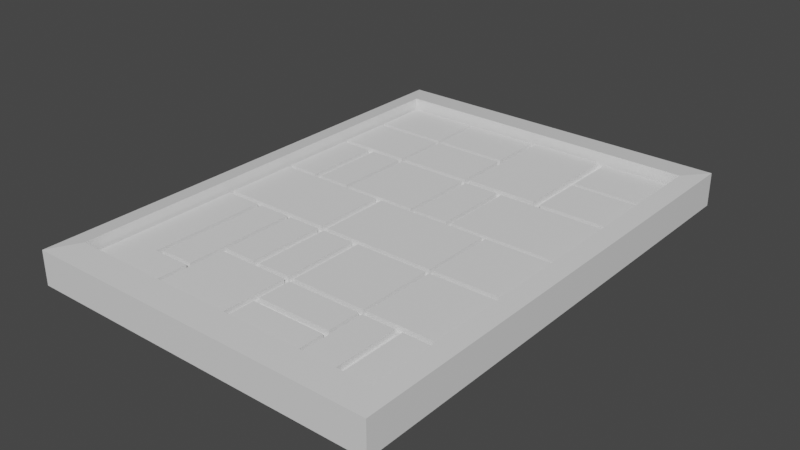 # Source: BoardWithCity.blend  (saved by Blender 2.91.10; exported with 4.5.12 LTS)
import bpy
from mathutils import Matrix  # noqa: F401  (used for matrix-valued properties, if any)

bpy.ops.wm.read_factory_settings(use_empty=True)
scene = bpy.context.scene
scene.name = 'Scene'

# ---- collections
col_collection = bpy.data.collections.new('Collection'); scene.collection.children.link(col_collection)

# ---- materials (node trees are filled in below, after node groups)
mat_material = bpy.data.materials.new('Material')
mat_material.alpha_threshold = 0.0
mat_material.use_transparent_shadow = False
mat_material.diffuse_color = (0.8, 0.7333, 0.783, 1.0)
mat_material.line_color = (0.0, 0.0, 0.0, 1.0)

# ---- material node trees
mat_material.use_nodes = True; mat_material.node_tree.nodes.clear()
_N = mat_material.node_tree.nodes; _L = mat_material.node_tree.links
n0 = _N.new('ShaderNodeOutputMaterial'); n0.name = 'Material Output'; n0.location = (300, 300)
n1 = _N.new('ShaderNodeBsdfPrincipled'); n1.name = 'Principled BSDF'; n1.location = (10, 300)
n1.distribution = 'GGX'
n1.subsurface_method = 'BURLEY'
n1.inputs[2].default_value = 0.4
n1.inputs[3].default_value = 1.45
n1.inputs[27].default_value = (0.0, 0.0, 0.0, 1.0)
n1.inputs[28].default_value = 1.0
_L.new(n1.outputs[0], n0.inputs[0])
n0.is_active_output = True

# ---- world
world_world = bpy.data.worlds.new('World'); scene.world = world_world
world_world.use_nodes = True; world_world.node_tree.nodes.clear()
_N = world_world.node_tree.nodes; _L = world_world.node_tree.links
n0 = _N.new('ShaderNodeOutputWorld'); n0.name = 'World Output'; n0.location = (300, 300)
n1 = _N.new('ShaderNodeBackground'); n1.name = 'Background'; n1.location = (10, 300)
n1.inputs[0].default_value = (0.05088, 0.05088, 0.05088, 1.0)
_L.new(n1.outputs[0], n0.inputs[0])
n0.is_active_output = True
world_world.color = (0.05088, 0.05088, 0.05088)
world_world.use_sun_shadow = False
world_world.sun_shadow_jitter_overblur = 0.0

# ---- meshes
me_cube = bpy.data.meshes.new('Cube')
me_cube.from_pydata([(-0.8939, 0.7573, 0.09413), (1.0, 0.8634, -1.0), (0.8939, 0.7573, 0.09413), (1.0, -1.0, -1.0), (-0.8939, -0.8939, 0.09413), (-1.0, 0.8634, -1.0), (0.8939, -0.8939, 0.09413), (-1.0, -1.0, -1.0), (0.8939, 0.7573, 1.0), (1.0, 0.8634, 0.8939), (0.8939, -0.8939, 1.0), (1.0, -1.0, 0.8939), (-0.8939, 0.7573, 1.0), (-1.0, 0.8634, 0.8939), (-0.8939, -0.8939, 1.0), (-1.0, -1.0, 0.8939)], [], [(3, 11, 15, 7), (7, 15, 13, 5), (2, 0, 4, 6), (5, 1, 3, 7), (12, 14, 4, 0), (1, 9, 11, 3), (10, 14, 15, 11), (8, 10, 11, 9), (14, 12, 13, 15), (12, 8, 9, 13), (5, 13, 9, 1), (10, 8, 2, 6), (14, 10, 6, 4), (8, 12, 0, 2)])
_uv = me_cube.uv_layers.new(name='UVMap')
_uv.uv.foreach_set('vector', [0.375, 0.75, 0.6117, 0.75, 0.6117, 1.0, 0.375, 1.0, 0.375, 0.0, 0.6117, 0.0, 0.6117, 0.25, 0.375, 0.25, 0.6383, 0.5133, 0.8617, 0.5133, 0.8617, 0.7367, 0.6383, 0.7367, 0.125, 0.5, 0.375, 0.5, 0.375, 0.75, 0.125, 0.75, 0.8617, 0.5133, 0.8617, 0.7367, 0.8617, 0.7367, 0.8617, 0.5133, 0.375, 0.5, 0.6117, 0.5, 0.6117, 0.75, 0.375, 0.75, 0.6383, 0.7367, 0.8617, 0.7367, 0.875, 0.75, 0.625, 0.75, 0.6383, 0.5133, 0.6383, 0.7367, 0.6117, 0.75, 0.6117, 0.5, 0.8617, 0.7367, 0.8617, 0.5133, 0.875, 0.5, 0.875, 0.75, 0.8617, 0.5133, 0.6383, 0.5133, 0.625, 0.5, 0.875, 0.5, 0.375, 0.25, 0.6117, 0.25, 0.6117, 0.5, 0.375, 0.5, 0.6383, 0.7367, 0.6383, 0.5133, 0.6383, 0.5133, 0.6383, 0.7367, 0.8617, 0.7367, 0.6383, 0.7367, 0.6383, 0.7367, 0.8617, 0.7367, 0.6383, 0.5133, 0.8617, 0.5133, 0.8617, 0.5133, 0.6383, 0.5133])
me_cube.materials.append(mat_material)
me_cube.use_remesh_preserve_volume = False
me_cube.use_remesh_preserve_attributes = False
me_cube.use_mirror_vertex_groups = False
me_cube.update()
me_cube_001 = bpy.data.meshes.new('Cube.001')
me_cube_001.from_pydata([(-1.0, -1.0, -1.0), (-1.0, -1.0, 1.0), (-1.0, 1.0, -1.0), (-1.0, 1.0, 1.0), (1.0, -1.0, -1.0), (1.0, -1.0, 1.0), (1.0, 1.0, -1.0), (1.0, 1.0, 1.0), (3.04, 1.0, 1.0), (3.04, 1.0, -1.0), (3.04, -1.0, -1.0), (3.04, -1.0, 1.0), (-1.0, 7.257, 1.0), (-1.0, 7.257, -1.0), (1.0, 7.257, -1.0), (1.0, 7.257, 1.0)], [], [(0, 1, 3, 2), (3, 7, 15, 12), (5, 4, 10, 11), (4, 5, 1, 0), (2, 6, 4, 0), (7, 3, 1, 5), (9, 8, 11, 10), (4, 6, 9, 10), (7, 5, 11, 8), (6, 7, 8, 9), (13, 12, 15, 14), (2, 3, 12, 13), (7, 6, 14, 15), (6, 2, 13, 14)])
_uv = me_cube_001.uv_layers.new(name='UVMap')
_uv.uv.foreach_set('vector', [0.375, 0.0, 0.625, 0.0, 0.625, 0.25, 0.375, 0.25, 0.875, 0.5, 0.625, 0.5, 0.625, 0.5, 0.875, 0.5, 0.625, 0.75, 0.375, 0.75, 0.375, 0.75, 0.625, 0.75, 0.375, 0.75, 0.625, 0.75, 0.625, 1.0, 0.375, 1.0, 0.125, 0.5, 0.375, 0.5, 0.375, 0.75, 0.125, 0.75, 0.625, 0.5, 0.875, 0.5, 0.875, 0.75, 0.625, 0.75, 0.375, 0.5, 0.625, 0.5, 0.625, 0.75, 0.375, 0.75, 0.375, 0.75, 0.375, 0.5, 0.375, 0.5, 0.375, 0.75, 0.625, 0.5, 0.625, 0.75, 0.625, 0.75, 0.625, 0.5, 0.375, 0.5, 0.625, 0.5, 0.625, 0.5, 0.375, 0.5, 0.375, 0.25, 0.625, 0.25, 0.625, 0.5, 0.375, 0.5, 0.375, 0.25, 0.625, 0.25, 0.625, 0.25, 0.375, 0.25, 0.625, 0.5, 0.375, 0.5, 0.375, 0.5, 0.625, 0.5, 0.375, 0.5, 0.125, 0.5, 0.125, 0.5, 0.375, 0.5])
me_cube_001.use_remesh_fix_poles = True
me_cube_001.use_remesh_preserve_attributes = False
me_cube_001.use_mirror_vertex_groups = False
me_cube_001.update()
me_cube_002 = bpy.data.meshes.new('Cube.002')
me_cube_002.from_pydata([(-1.0, -1.0, -1.0), (-1.0, -1.0, 1.0), (-1.0, 1.0, -1.0), (-1.0, 1.0, 1.0), (0.7586, -1.0, -1.0), (0.7586, -1.0, 1.0), (0.7586, 1.0, -1.0), (0.7586, 1.0, 1.0), (-1.0, 5.037, 1.0), (-1.0, 5.037, -1.0), (0.7586, 5.037, -1.0), (0.7586, 5.037, 1.0)], [], [(0, 1, 3, 2), (3, 7, 11, 8), (4, 5, 1, 0), (2, 6, 4, 0), (7, 3, 1, 5), (9, 8, 11, 10), (2, 3, 8, 9), (7, 6, 10, 11), (6, 2, 9, 10), (5, 4, 6, 7)])
_uv = me_cube_002.uv_layers.new(name='UVMap')
_uv.uv.foreach_set('vector', [0.375, 0.0, 0.625, 0.0, 0.625, 0.25, 0.375, 0.25, 0.875, 0.5, 0.625, 0.5, 0.625, 0.5, 0.875, 0.5, 0.375, 0.75, 0.625, 0.75, 0.625, 1.0, 0.375, 1.0, 0.125, 0.5, 0.375, 0.5, 0.375, 0.75, 0.125, 0.75, 0.625, 0.5, 0.875, 0.5, 0.875, 0.75, 0.625, 0.75, 0.375, 0.25, 0.625, 0.25, 0.625, 0.5, 0.375, 0.5, 0.375, 0.25, 0.625, 0.25, 0.625, 0.25, 0.375, 0.25, 0.625, 0.5, 0.375, 0.5, 0.375, 0.5, 0.625, 0.5, 0.375, 0.5, 0.125, 0.5, 0.125, 0.5, 0.375, 0.5, 0.625, 0.75, 0.375, 0.75, 0.375, 0.5, 0.625, 0.5])
me_cube_002.use_remesh_fix_poles = True
me_cube_002.use_remesh_preserve_attributes = False
me_cube_002.use_mirror_vertex_groups = False
me_cube_002.update()
me_cube_003 = bpy.data.meshes.new('Cube.003')
me_cube_003.from_pydata([(-3.273, -1.0, -1.0), (-3.273, -1.0, 1.0), (-3.273, 1.0, -1.0), (-3.273, 1.0, 1.0), (2.759, -1.0, -1.0), (2.759, -1.0, 1.0), (2.759, 1.0, -1.0), (2.759, 1.0, 1.0), (-3.273, 2.883, 1.0), (-3.273, 2.883, -1.0), (2.759, 2.883, -1.0), (2.759, 2.883, 1.0)], [], [(0, 1, 3, 2), (3, 7, 11, 8), (4, 5, 1, 0), (2, 6, 4, 0), (7, 3, 1, 5), (9, 8, 11, 10), (2, 3, 8, 9), (7, 6, 10, 11), (6, 2, 9, 10), (5, 4, 6, 7)])
_uv = me_cube_003.uv_layers.new(name='UVMap')
_uv.uv.foreach_set('vector', [0.375, 0.0, 0.625, 0.0, 0.625, 0.25, 0.375, 0.25, 0.875, 0.5, 0.625, 0.5, 0.625, 0.5, 0.875, 0.5, 0.375, 0.75, 0.625, 0.75, 0.625, 1.0, 0.375, 1.0, 0.125, 0.5, 0.375, 0.5, 0.375, 0.75, 0.125, 0.75, 0.625, 0.5, 0.875, 0.5, 0.875, 0.75, 0.625, 0.75, 0.375, 0.25, 0.625, 0.25, 0.625, 0.5, 0.375, 0.5, 0.375, 0.25, 0.625, 0.25, 0.625, 0.25, 0.375, 0.25, 0.625, 0.5, 0.375, 0.5, 0.375, 0.5, 0.625, 0.5, 0.375, 0.5, 0.125, 0.5, 0.125, 0.5, 0.375, 0.5, 0.625, 0.75, 0.375, 0.75, 0.375, 0.5, 0.625, 0.5])
me_cube_003.use_remesh_fix_poles = True
me_cube_003.use_remesh_preserve_attributes = False
me_cube_003.use_mirror_vertex_groups = False
me_cube_003.update()
me_cube_004 = bpy.data.meshes.new('Cube.004')
me_cube_004.from_pydata([(-3.273, -1.0, -1.0), (-3.273, -1.0, 1.0), (-3.273, 1.0, -1.0), (-3.273, 1.0, 1.0), (0.6798, -1.0, -1.0), (0.6798, -1.0, 1.0), (0.6798, 1.0, -1.0), (0.6798, 1.0, 1.0), (-3.273, 2.883, 1.0), (-3.273, 2.883, -1.0), (0.6798, 2.883, -1.0), (0.6798, 2.883, 1.0)], [], [(0, 1, 3, 2), (3, 7, 11, 8), (4, 5, 1, 0), (2, 6, 4, 0), (7, 3, 1, 5), (9, 8, 11, 10), (2, 3, 8, 9), (7, 6, 10, 11), (6, 2, 9, 10), (5, 4, 6, 7)])
_uv = me_cube_004.uv_layers.new(name='UVMap')
_uv.uv.foreach_set('vector', [0.375, 0.0, 0.625, 0.0, 0.625, 0.25, 0.375, 0.25, 0.875, 0.5, 0.625, 0.5, 0.625, 0.5, 0.875, 0.5, 0.375, 0.75, 0.625, 0.75, 0.625, 1.0, 0.375, 1.0, 0.125, 0.5, 0.375, 0.5, 0.375, 0.75, 0.125, 0.75, 0.625, 0.5, 0.875, 0.5, 0.875, 0.75, 0.625, 0.75, 0.375, 0.25, 0.625, 0.25, 0.625, 0.5, 0.375, 0.5, 0.375, 0.25, 0.625, 0.25, 0.625, 0.25, 0.375, 0.25, 0.625, 0.5, 0.375, 0.5, 0.375, 0.5, 0.625, 0.5, 0.375, 0.5, 0.125, 0.5, 0.125, 0.5, 0.375, 0.5, 0.625, 0.75, 0.375, 0.75, 0.375, 0.5, 0.625, 0.5])
me_cube_004.use_remesh_fix_poles = True
me_cube_004.use_remesh_preserve_attributes = False
me_cube_004.use_mirror_vertex_groups = False
me_cube_004.update()
me_cube_005 = bpy.data.meshes.new('Cube.005')
me_cube_005.from_pydata([(-1.0, -1.0, -1.0), (-1.0, -1.0, 1.0), (-1.0, 1.0, -1.0), (-1.0, 1.0, 1.0), (0.7586, -1.0, -1.0), (0.7586, -1.0, 1.0), (0.7586, 1.0, -1.0), (0.7586, 1.0, 1.0), (-1.0, 3.095, 1.0), (-1.0, 3.095, -1.0), (0.7586, 3.095, -1.0), (0.7586, 3.095, 1.0)], [], [(0, 1, 3, 2), (3, 7, 11, 8), (4, 5, 1, 0), (2, 6, 4, 0), (7, 3, 1, 5), (9, 8, 11, 10), (2, 3, 8, 9), (7, 6, 10, 11), (6, 2, 9, 10), (5, 4, 6, 7)])
_uv = me_cube_005.uv_layers.new(name='UVMap')
_uv.uv.foreach_set('vector', [0.375, 0.0, 0.625, 0.0, 0.625, 0.25, 0.375, 0.25, 0.875, 0.5, 0.625, 0.5, 0.625, 0.5, 0.875, 0.5, 0.375, 0.75, 0.625, 0.75, 0.625, 1.0, 0.375, 1.0, 0.125, 0.5, 0.375, 0.5, 0.375, 0.75, 0.125, 0.75, 0.625, 0.5, 0.875, 0.5, 0.875, 0.75, 0.625, 0.75, 0.375, 0.25, 0.625, 0.25, 0.625, 0.5, 0.375, 0.5, 0.375, 0.25, 0.625, 0.25, 0.625, 0.25, 0.375, 0.25, 0.625, 0.5, 0.375, 0.5, 0.375, 0.5, 0.625, 0.5, 0.375, 0.5, 0.125, 0.5, 0.125, 0.5, 0.375, 0.5, 0.625, 0.75, 0.375, 0.75, 0.375, 0.5, 0.625, 0.5])
me_cube_005.use_remesh_fix_poles = True
me_cube_005.use_remesh_preserve_attributes = False
me_cube_005.use_mirror_vertex_groups = False
me_cube_005.update()
me_cube_006 = bpy.data.meshes.new('Cube.006')
me_cube_006.from_pydata([(-1.0, -1.0, -1.0), (-1.0, -1.0, 1.0), (-1.0, 1.0, -1.0), (-1.0, 1.0, 1.0), (0.7586, -1.0, -1.0), (0.7586, -1.0, 1.0), (0.7586, 1.0, -1.0), (0.7586, 1.0, 1.0), (-1.0, 3.095, 1.0), (-1.0, 3.095, -1.0), (0.7586, 3.095, -1.0), (0.7586, 3.095, 1.0)], [], [(0, 1, 3, 2), (3, 7, 11, 8), (4, 5, 1, 0), (2, 6, 4, 0), (7, 3, 1, 5), (9, 8, 11, 10), (2, 3, 8, 9), (7, 6, 10, 11), (6, 2, 9, 10), (5, 4, 6, 7)])
_uv = me_cube_006.uv_layers.new(name='UVMap')
_uv.uv.foreach_set('vector', [0.375, 0.0, 0.625, 0.0, 0.625, 0.25, 0.375, 0.25, 0.875, 0.5, 0.625, 0.5, 0.625, 0.5, 0.875, 0.5, 0.375, 0.75, 0.625, 0.75, 0.625, 1.0, 0.375, 1.0, 0.125, 0.5, 0.375, 0.5, 0.375, 0.75, 0.125, 0.75, 0.625, 0.5, 0.875, 0.5, 0.875, 0.75, 0.625, 0.75, 0.375, 0.25, 0.625, 0.25, 0.625, 0.5, 0.375, 0.5, 0.375, 0.25, 0.625, 0.25, 0.625, 0.25, 0.375, 0.25, 0.625, 0.5, 0.375, 0.5, 0.375, 0.5, 0.625, 0.5, 0.375, 0.5, 0.125, 0.5, 0.125, 0.5, 0.375, 0.5, 0.625, 0.75, 0.375, 0.75, 0.375, 0.5, 0.625, 0.5])
me_cube_006.use_remesh_fix_poles = True
me_cube_006.use_remesh_preserve_attributes = False
me_cube_006.use_mirror_vertex_groups = False
me_cube_006.update()
me_cube_007 = bpy.data.meshes.new('Cube.007')
me_cube_007.from_pydata([(-3.273, -1.0, -1.0), (-3.273, -1.0, 1.0), (-3.273, 1.0, -1.0), (-3.273, 1.0, 1.0), (2.819, -1.0, -1.0), (2.819, -1.0, 1.0), (2.819, 1.0, -1.0), (2.819, 1.0, 1.0), (-3.273, 3.047, 1.0), (-3.273, 3.047, -1.0), (2.819, 3.047, -1.0), (2.819, 3.047, 1.0)], [], [(0, 1, 3, 2), (3, 7, 11, 8), (4, 5, 1, 0), (2, 6, 4, 0), (7, 3, 1, 5), (9, 8, 11, 10), (2, 3, 8, 9), (7, 6, 10, 11), (6, 2, 9, 10), (5, 4, 6, 7)])
_uv = me_cube_007.uv_layers.new(name='UVMap')
_uv.uv.foreach_set('vector', [0.375, 0.0, 0.625, 0.0, 0.625, 0.25, 0.375, 0.25, 0.875, 0.5, 0.625, 0.5, 0.625, 0.5, 0.875, 0.5, 0.375, 0.75, 0.625, 0.75, 0.625, 1.0, 0.375, 1.0, 0.125, 0.5, 0.375, 0.5, 0.375, 0.75, 0.125, 0.75, 0.625, 0.5, 0.875, 0.5, 0.875, 0.75, 0.625, 0.75, 0.375, 0.25, 0.625, 0.25, 0.625, 0.5, 0.375, 0.5, 0.375, 0.25, 0.625, 0.25, 0.625, 0.25, 0.375, 0.25, 0.625, 0.5, 0.375, 0.5, 0.375, 0.5, 0.625, 0.5, 0.375, 0.5, 0.125, 0.5, 0.125, 0.5, 0.375, 0.5, 0.625, 0.75, 0.375, 0.75, 0.375, 0.5, 0.625, 0.5])
me_cube_007.use_remesh_fix_poles = True
me_cube_007.use_remesh_preserve_attributes = False
me_cube_007.use_mirror_vertex_groups = False
me_cube_007.update()
me_cube_008 = bpy.data.meshes.new('Cube.008')
me_cube_008.from_pydata([(-3.273, -1.201, -1.0), (-3.273, -1.201, 1.0), (-3.273, 1.0, -1.0), (-3.273, 1.0, 1.0), (0.6798, -1.201, -1.0), (0.6798, -1.201, 1.0), (0.6798, 1.0, -1.0), (0.6798, 1.0, 1.0), (-3.273, 2.883, 1.0), (-3.273, 2.883, -1.0), (0.6798, 2.883, -1.0), (0.6798, 2.883, 1.0)], [], [(0, 1, 3, 2), (3, 7, 11, 8), (4, 5, 1, 0), (2, 6, 4, 0), (7, 3, 1, 5), (9, 8, 11, 10), (2, 3, 8, 9), (7, 6, 10, 11), (6, 2, 9, 10), (5, 4, 6, 7)])
_uv = me_cube_008.uv_layers.new(name='UVMap')
_uv.uv.foreach_set('vector', [0.375, 0.0, 0.625, 0.0, 0.625, 0.25, 0.375, 0.25, 0.875, 0.5, 0.625, 0.5, 0.625, 0.5, 0.875, 0.5, 0.375, 0.75, 0.625, 0.75, 0.625, 1.0, 0.375, 1.0, 0.125, 0.5, 0.375, 0.5, 0.375, 0.75, 0.125, 0.75, 0.625, 0.5, 0.875, 0.5, 0.875, 0.75, 0.625, 0.75, 0.375, 0.25, 0.625, 0.25, 0.625, 0.5, 0.375, 0.5, 0.375, 0.25, 0.625, 0.25, 0.625, 0.25, 0.375, 0.25, 0.625, 0.5, 0.375, 0.5, 0.375, 0.5, 0.625, 0.5, 0.375, 0.5, 0.125, 0.5, 0.125, 0.5, 0.375, 0.5, 0.625, 0.75, 0.375, 0.75, 0.375, 0.5, 0.625, 0.5])
me_cube_008.use_remesh_fix_poles = True
me_cube_008.use_remesh_preserve_attributes = False
me_cube_008.use_mirror_vertex_groups = False
me_cube_008.update()
me_cube_009 = bpy.data.meshes.new('Cube.009')
me_cube_009.from_pydata([(-1.0, -0.8603, -1.0), (-1.0, -0.8603, 1.0), (-1.0, 1.0, -1.0), (-1.0, 1.0, 1.0), (0.7586, -0.8603, -1.0), (0.7586, -0.8603, 1.0), (0.7586, 1.0, -1.0), (0.7586, 1.0, 1.0), (-1.0, 3.095, 1.0), (-1.0, 3.095, -1.0), (0.7586, 3.095, -1.0), (0.7586, 3.095, 1.0)], [], [(0, 1, 3, 2), (3, 7, 11, 8), (4, 5, 1, 0), (2, 6, 4, 0), (7, 3, 1, 5), (9, 8, 11, 10), (2, 3, 8, 9), (7, 6, 10, 11), (6, 2, 9, 10), (5, 4, 6, 7)])
_uv = me_cube_009.uv_layers.new(name='UVMap')
_uv.uv.foreach_set('vector', [0.375, 0.0, 0.625, 0.0, 0.625, 0.25, 0.375, 0.25, 0.875, 0.5, 0.625, 0.5, 0.625, 0.5, 0.875, 0.5, 0.375, 0.75, 0.625, 0.75, 0.625, 1.0, 0.375, 1.0, 0.125, 0.5, 0.375, 0.5, 0.375, 0.75, 0.125, 0.75, 0.625, 0.5, 0.875, 0.5, 0.875, 0.75, 0.625, 0.75, 0.375, 0.25, 0.625, 0.25, 0.625, 0.5, 0.375, 0.5, 0.375, 0.25, 0.625, 0.25, 0.625, 0.25, 0.375, 0.25, 0.625, 0.5, 0.375, 0.5, 0.375, 0.5, 0.625, 0.5, 0.375, 0.5, 0.125, 0.5, 0.125, 0.5, 0.375, 0.5, 0.625, 0.75, 0.375, 0.75, 0.375, 0.5, 0.625, 0.5])
me_cube_009.use_remesh_fix_poles = True
me_cube_009.use_remesh_preserve_attributes = False
me_cube_009.use_mirror_vertex_groups = False
me_cube_009.update()
me_cube_010 = bpy.data.meshes.new('Cube.010')
me_cube_010.from_pydata([(-1.0, -0.8603, -1.0), (-1.0, -0.8603, 1.0), (-1.0, 1.0, -1.0), (-1.0, 1.0, 1.0), (0.7586, -0.8603, -1.0), (0.7586, -0.8603, 1.0), (0.7586, 1.0, -1.0), (0.7586, 1.0, 1.0), (-1.0, 3.095, 1.0), (-1.0, 3.095, -1.0), (0.7586, 3.095, -1.0), (0.7586, 3.095, 1.0)], [], [(0, 1, 3, 2), (3, 7, 11, 8), (4, 5, 1, 0), (2, 6, 4, 0), (7, 3, 1, 5), (9, 8, 11, 10), (2, 3, 8, 9), (7, 6, 10, 11), (6, 2, 9, 10), (5, 4, 6, 7)])
_uv = me_cube_010.uv_layers.new(name='UVMap')
_uv.uv.foreach_set('vector', [0.375, 0.0, 0.625, 0.0, 0.625, 0.25, 0.375, 0.25, 0.875, 0.5, 0.625, 0.5, 0.625, 0.5, 0.875, 0.5, 0.375, 0.75, 0.625, 0.75, 0.625, 1.0, 0.375, 1.0, 0.125, 0.5, 0.375, 0.5, 0.375, 0.75, 0.125, 0.75, 0.625, 0.5, 0.875, 0.5, 0.875, 0.75, 0.625, 0.75, 0.375, 0.25, 0.625, 0.25, 0.625, 0.5, 0.375, 0.5, 0.375, 0.25, 0.625, 0.25, 0.625, 0.25, 0.375, 0.25, 0.625, 0.5, 0.375, 0.5, 0.375, 0.5, 0.625, 0.5, 0.375, 0.5, 0.125, 0.5, 0.125, 0.5, 0.375, 0.5, 0.625, 0.75, 0.375, 0.75, 0.375, 0.5, 0.625, 0.5])
me_cube_010.use_remesh_fix_poles = True
me_cube_010.use_remesh_preserve_attributes = False
me_cube_010.use_mirror_vertex_groups = False
me_cube_010.update()
me_cube_011 = bpy.data.meshes.new('Cube.011')
me_cube_011.from_pydata([(-3.273, -1.201, -1.0), (-3.273, -1.201, 1.0), (-3.273, 1.0, -1.0), (-3.273, 1.0, 1.0), (0.6798, -1.201, -1.0), (0.6798, -1.201, 1.0), (0.6798, 1.0, -1.0), (0.6798, 1.0, 1.0), (-3.273, 2.883, 1.0), (-3.273, 2.883, -1.0), (0.6798, 2.883, -1.0), (0.6798, 2.883, 1.0)], [], [(0, 1, 3, 2), (3, 7, 11, 8), (4, 5, 1, 0), (2, 6, 4, 0), (7, 3, 1, 5), (9, 8, 11, 10), (2, 3, 8, 9), (7, 6, 10, 11), (6, 2, 9, 10), (5, 4, 6, 7)])
_uv = me_cube_011.uv_layers.new(name='UVMap')
_uv.uv.foreach_set('vector', [0.375, 0.0, 0.625, 0.0, 0.625, 0.25, 0.375, 0.25, 0.875, 0.5, 0.625, 0.5, 0.625, 0.5, 0.875, 0.5, 0.375, 0.75, 0.625, 0.75, 0.625, 1.0, 0.375, 1.0, 0.125, 0.5, 0.375, 0.5, 0.375, 0.75, 0.125, 0.75, 0.625, 0.5, 0.875, 0.5, 0.875, 0.75, 0.625, 0.75, 0.375, 0.25, 0.625, 0.25, 0.625, 0.5, 0.375, 0.5, 0.375, 0.25, 0.625, 0.25, 0.625, 0.25, 0.375, 0.25, 0.625, 0.5, 0.375, 0.5, 0.375, 0.5, 0.625, 0.5, 0.375, 0.5, 0.125, 0.5, 0.125, 0.5, 0.375, 0.5, 0.625, 0.75, 0.375, 0.75, 0.375, 0.5, 0.625, 0.5])
me_cube_011.use_remesh_fix_poles = True
me_cube_011.use_remesh_preserve_attributes = False
me_cube_011.use_mirror_vertex_groups = False
me_cube_011.update()
me_cube_012 = bpy.data.meshes.new('Cube.012')
me_cube_012.from_pydata([(-3.273, -1.201, -1.0), (-3.273, -1.201, 1.0), (-3.273, 1.0, -1.0), (-3.273, 1.0, 1.0), (0.6798, -1.201, -1.0), (0.6798, -1.201, 1.0), (0.6798, 1.0, -1.0), (0.6798, 1.0, 1.0), (-3.273, 2.883, 1.0), (-3.273, 2.883, -1.0), (0.6798, 2.883, -1.0), (0.6798, 2.883, 1.0)], [], [(0, 1, 3, 2), (3, 7, 11, 8), (4, 5, 1, 0), (2, 6, 4, 0), (7, 3, 1, 5), (9, 8, 11, 10), (2, 3, 8, 9), (7, 6, 10, 11), (6, 2, 9, 10), (5, 4, 6, 7)])
_uv = me_cube_012.uv_layers.new(name='UVMap')
_uv.uv.foreach_set('vector', [0.375, 0.0, 0.625, 0.0, 0.625, 0.25, 0.375, 0.25, 0.875, 0.5, 0.625, 0.5, 0.625, 0.5, 0.875, 0.5, 0.375, 0.75, 0.625, 0.75, 0.625, 1.0, 0.375, 1.0, 0.125, 0.5, 0.375, 0.5, 0.375, 0.75, 0.125, 0.75, 0.625, 0.5, 0.875, 0.5, 0.875, 0.75, 0.625, 0.75, 0.375, 0.25, 0.625, 0.25, 0.625, 0.5, 0.375, 0.5, 0.375, 0.25, 0.625, 0.25, 0.625, 0.25, 0.375, 0.25, 0.625, 0.5, 0.375, 0.5, 0.375, 0.5, 0.625, 0.5, 0.375, 0.5, 0.125, 0.5, 0.125, 0.5, 0.375, 0.5, 0.625, 0.75, 0.375, 0.75, 0.375, 0.5, 0.625, 0.5])
me_cube_012.use_remesh_fix_poles = True
me_cube_012.use_remesh_preserve_attributes = False
me_cube_012.use_mirror_vertex_groups = False
me_cube_012.update()
me_cube_013 = bpy.data.meshes.new('Cube.013')
me_cube_013.from_pydata([(-1.0, -1.0, -1.0), (-1.0, -1.0, 1.0), (-1.0, 1.0, -1.0), (-1.0, 1.0, 1.0), (0.7586, -1.0, -1.0), (0.7586, -1.0, 1.0), (0.7586, 1.0, -1.0), (0.7586, 1.0, 1.0), (-1.0, 2.85, 1.0), (-1.0, 2.85, -1.0), (0.7586, 2.85, -1.0), (0.7586, 2.85, 1.0)], [], [(0, 1, 3, 2), (3, 7, 11, 8), (4, 5, 1, 0), (2, 6, 4, 0), (7, 3, 1, 5), (9, 8, 11, 10), (2, 3, 8, 9), (7, 6, 10, 11), (6, 2, 9, 10), (5, 4, 6, 7)])
_uv = me_cube_013.uv_layers.new(name='UVMap')
_uv.uv.foreach_set('vector', [0.375, 0.0, 0.625, 0.0, 0.625, 0.25, 0.375, 0.25, 0.875, 0.5, 0.625, 0.5, 0.625, 0.5, 0.875, 0.5, 0.375, 0.75, 0.625, 0.75, 0.625, 1.0, 0.375, 1.0, 0.125, 0.5, 0.375, 0.5, 0.375, 0.75, 0.125, 0.75, 0.625, 0.5, 0.875, 0.5, 0.875, 0.75, 0.625, 0.75, 0.375, 0.25, 0.625, 0.25, 0.625, 0.5, 0.375, 0.5, 0.375, 0.25, 0.625, 0.25, 0.625, 0.25, 0.375, 0.25, 0.625, 0.5, 0.375, 0.5, 0.375, 0.5, 0.625, 0.5, 0.375, 0.5, 0.125, 0.5, 0.125, 0.5, 0.375, 0.5, 0.625, 0.75, 0.375, 0.75, 0.375, 0.5, 0.625, 0.5])
me_cube_013.use_remesh_fix_poles = True
me_cube_013.use_remesh_preserve_attributes = False
me_cube_013.use_mirror_vertex_groups = False
me_cube_013.update()
me_cube_014 = bpy.data.meshes.new('Cube.014')
me_cube_014.from_pydata([(-1.0, -1.0, -1.0), (-1.0, -1.0, 1.0), (-1.0, 1.0, -1.0), (-1.0, 1.0, 1.0), (0.7586, -1.0, -1.0), (0.7586, -1.0, 1.0), (0.7586, 1.0, -1.0), (0.7586, 1.0, 1.0), (-1.0, 2.85, 1.0), (-1.0, 2.85, -1.0), (0.7586, 2.85, -1.0), (0.7586, 2.85, 1.0)], [], [(0, 1, 3, 2), (3, 7, 11, 8), (4, 5, 1, 0), (2, 6, 4, 0), (7, 3, 1, 5), (9, 8, 11, 10), (2, 3, 8, 9), (7, 6, 10, 11), (6, 2, 9, 10), (5, 4, 6, 7)])
_uv = me_cube_014.uv_layers.new(name='UVMap')
_uv.uv.foreach_set('vector', [0.375, 0.0, 0.625, 0.0, 0.625, 0.25, 0.375, 0.25, 0.875, 0.5, 0.625, 0.5, 0.625, 0.5, 0.875, 0.5, 0.375, 0.75, 0.625, 0.75, 0.625, 1.0, 0.375, 1.0, 0.125, 0.5, 0.375, 0.5, 0.375, 0.75, 0.125, 0.75, 0.625, 0.5, 0.875, 0.5, 0.875, 0.75, 0.625, 0.75, 0.375, 0.25, 0.625, 0.25, 0.625, 0.5, 0.375, 0.5, 0.375, 0.25, 0.625, 0.25, 0.625, 0.25, 0.375, 0.25, 0.625, 0.5, 0.375, 0.5, 0.375, 0.5, 0.625, 0.5, 0.375, 0.5, 0.125, 0.5, 0.125, 0.5, 0.375, 0.5, 0.625, 0.75, 0.375, 0.75, 0.375, 0.5, 0.625, 0.5])
me_cube_014.use_remesh_fix_poles = True
me_cube_014.use_remesh_preserve_attributes = False
me_cube_014.use_mirror_vertex_groups = False
me_cube_014.update()
me_cube_015 = bpy.data.meshes.new('Cube.015')
me_cube_015.from_pydata([(-1.0, -1.0, -1.0), (-1.0, -1.0, 1.0), (-1.0, 1.0, -1.0), (-1.0, 1.0, 1.0), (0.7586, -1.0, -1.0), (0.7586, -1.0, 1.0), (0.7586, 1.0, -1.0), (0.7586, 1.0, 1.0), (-1.0, 3.095, 1.0), (-1.0, 3.095, -1.0), (0.7586, 3.095, -1.0), (0.7586, 3.095, 1.0)], [], [(0, 1, 3, 2), (3, 7, 11, 8), (4, 5, 1, 0), (2, 6, 4, 0), (7, 3, 1, 5), (9, 8, 11, 10), (2, 3, 8, 9), (7, 6, 10, 11), (6, 2, 9, 10), (5, 4, 6, 7)])
_uv = me_cube_015.uv_layers.new(name='UVMap')
_uv.uv.foreach_set('vector', [0.375, 0.0, 0.625, 0.0, 0.625, 0.25, 0.375, 0.25, 0.875, 0.5, 0.625, 0.5, 0.625, 0.5, 0.875, 0.5, 0.375, 0.75, 0.625, 0.75, 0.625, 1.0, 0.375, 1.0, 0.125, 0.5, 0.375, 0.5, 0.375, 0.75, 0.125, 0.75, 0.625, 0.5, 0.875, 0.5, 0.875, 0.75, 0.625, 0.75, 0.375, 0.25, 0.625, 0.25, 0.625, 0.5, 0.375, 0.5, 0.375, 0.25, 0.625, 0.25, 0.625, 0.25, 0.375, 0.25, 0.625, 0.5, 0.375, 0.5, 0.375, 0.5, 0.625, 0.5, 0.375, 0.5, 0.125, 0.5, 0.125, 0.5, 0.375, 0.5, 0.625, 0.75, 0.375, 0.75, 0.375, 0.5, 0.625, 0.5])
me_cube_015.use_remesh_fix_poles = True
me_cube_015.use_remesh_preserve_attributes = False
me_cube_015.use_mirror_vertex_groups = False
me_cube_015.update()
me_cube_016 = bpy.data.meshes.new('Cube.016')
me_cube_016.from_pydata([(-1.0, -1.0, -1.0), (-1.0, -1.0, 1.0), (-1.0, 1.0, -1.0), (-1.0, 1.0, 1.0), (0.7586, -1.0, -1.0), (0.7586, -1.0, 1.0), (0.7586, 1.0, -1.0), (0.7586, 1.0, 1.0), (-1.0, 3.095, 1.0), (-1.0, 3.095, -1.0), (0.7586, 3.095, -1.0), (0.7586, 3.095, 1.0)], [], [(0, 1, 3, 2), (3, 7, 11, 8), (4, 5, 1, 0), (2, 6, 4, 0), (7, 3, 1, 5), (9, 8, 11, 10), (2, 3, 8, 9), (7, 6, 10, 11), (6, 2, 9, 10), (5, 4, 6, 7)])
_uv = me_cube_016.uv_layers.new(name='UVMap')
_uv.uv.foreach_set('vector', [0.375, 0.0, 0.625, 0.0, 0.625, 0.25, 0.375, 0.25, 0.875, 0.5, 0.625, 0.5, 0.625, 0.5, 0.875, 0.5, 0.375, 0.75, 0.625, 0.75, 0.625, 1.0, 0.375, 1.0, 0.125, 0.5, 0.375, 0.5, 0.375, 0.75, 0.125, 0.75, 0.625, 0.5, 0.875, 0.5, 0.875, 0.75, 0.625, 0.75, 0.375, 0.25, 0.625, 0.25, 0.625, 0.5, 0.375, 0.5, 0.375, 0.25, 0.625, 0.25, 0.625, 0.25, 0.375, 0.25, 0.625, 0.5, 0.375, 0.5, 0.375, 0.5, 0.625, 0.5, 0.375, 0.5, 0.125, 0.5, 0.125, 0.5, 0.375, 0.5, 0.625, 0.75, 0.375, 0.75, 0.375, 0.5, 0.625, 0.5])
me_cube_016.use_remesh_fix_poles = True
me_cube_016.use_remesh_preserve_attributes = False
me_cube_016.use_mirror_vertex_groups = False
me_cube_016.update()
me_cube_017 = bpy.data.meshes.new('Cube.017')
me_cube_017.from_pydata([(-3.273, -1.0, -1.0), (-3.273, -1.0, 1.0), (-3.273, 1.0, -1.0), (-3.273, 1.0, 1.0), (2.819, -1.0, -1.0), (2.819, -1.0, 1.0), (2.819, 1.0, -1.0), (2.819, 1.0, 1.0), (-3.273, 2.883, 1.0), (-3.273, 2.883, -1.0), (2.819, 2.883, -1.0), (2.819, 2.883, 1.0)], [], [(0, 1, 3, 2), (3, 7, 11, 8), (4, 5, 1, 0), (2, 6, 4, 0), (7, 3, 1, 5), (9, 8, 11, 10), (2, 3, 8, 9), (7, 6, 10, 11), (6, 2, 9, 10), (5, 4, 6, 7)])
_uv = me_cube_017.uv_layers.new(name='UVMap')
_uv.uv.foreach_set('vector', [0.375, 0.0, 0.625, 0.0, 0.625, 0.25, 0.375, 0.25, 0.875, 0.5, 0.625, 0.5, 0.625, 0.5, 0.875, 0.5, 0.375, 0.75, 0.625, 0.75, 0.625, 1.0, 0.375, 1.0, 0.125, 0.5, 0.375, 0.5, 0.375, 0.75, 0.125, 0.75, 0.625, 0.5, 0.875, 0.5, 0.875, 0.75, 0.625, 0.75, 0.375, 0.25, 0.625, 0.25, 0.625, 0.5, 0.375, 0.5, 0.375, 0.25, 0.625, 0.25, 0.625, 0.25, 0.375, 0.25, 0.625, 0.5, 0.375, 0.5, 0.375, 0.5, 0.625, 0.5, 0.375, 0.5, 0.125, 0.5, 0.125, 0.5, 0.375, 0.5, 0.625, 0.75, 0.375, 0.75, 0.375, 0.5, 0.625, 0.5])
me_cube_017.use_remesh_fix_poles = True
me_cube_017.use_remesh_preserve_attributes = False
me_cube_017.use_mirror_vertex_groups = False
me_cube_017.update()
me_cube_018 = bpy.data.meshes.new('Cube.018')
me_cube_018.from_pydata([(-3.273, -1.201, -1.0), (-3.273, -1.201, 1.0), (-3.273, 1.0, -1.0), (-3.273, 1.0, 1.0), (0.6798, -1.201, -1.0), (0.6798, -1.201, 1.0), (0.6798, 1.0, -1.0), (0.6798, 1.0, 1.0), (-3.273, 2.883, 1.0), (-3.273, 2.883, -1.0), (0.6798, 2.883, -1.0), (0.6798, 2.883, 1.0)], [], [(0, 1, 3, 2), (3, 7, 11, 8), (4, 5, 1, 0), (2, 6, 4, 0), (7, 3, 1, 5), (9, 8, 11, 10), (2, 3, 8, 9), (7, 6, 10, 11), (6, 2, 9, 10), (5, 4, 6, 7)])
_uv = me_cube_018.uv_layers.new(name='UVMap')
_uv.uv.foreach_set('vector', [0.375, 0.0, 0.625, 0.0, 0.625, 0.25, 0.375, 0.25, 0.875, 0.5, 0.625, 0.5, 0.625, 0.5, 0.875, 0.5, 0.375, 0.75, 0.625, 0.75, 0.625, 1.0, 0.375, 1.0, 0.125, 0.5, 0.375, 0.5, 0.375, 0.75, 0.125, 0.75, 0.625, 0.5, 0.875, 0.5, 0.875, 0.75, 0.625, 0.75, 0.375, 0.25, 0.625, 0.25, 0.625, 0.5, 0.375, 0.5, 0.375, 0.25, 0.625, 0.25, 0.625, 0.25, 0.375, 0.25, 0.625, 0.5, 0.375, 0.5, 0.375, 0.5, 0.625, 0.5, 0.375, 0.5, 0.125, 0.5, 0.125, 0.5, 0.375, 0.5, 0.625, 0.75, 0.375, 0.75, 0.375, 0.5, 0.625, 0.5])
me_cube_018.use_remesh_fix_poles = True
me_cube_018.use_remesh_preserve_attributes = False
me_cube_018.use_mirror_vertex_groups = False
me_cube_018.update()
me_cube_019 = bpy.data.meshes.new('Cube.019')
me_cube_019.from_pydata([(-1.0, -1.0, -1.0), (-1.0, -1.0, 1.0), (-1.0, 1.0, -1.0), (-1.0, 1.0, 1.0), (0.7586, -1.0, -1.0), (0.7586, -1.0, 1.0), (0.7586, 1.0, -1.0), (0.7586, 1.0, 1.0), (-1.0, 3.095, 1.0), (-1.0, 3.095, -1.0), (0.7586, 3.095, -1.0), (0.7586, 3.095, 1.0)], [], [(0, 1, 3, 2), (3, 7, 11, 8), (4, 5, 1, 0), (2, 6, 4, 0), (7, 3, 1, 5), (9, 8, 11, 10), (2, 3, 8, 9), (7, 6, 10, 11), (6, 2, 9, 10), (5, 4, 6, 7)])
_uv = me_cube_019.uv_layers.new(name='UVMap')
_uv.uv.foreach_set('vector', [0.375, 0.0, 0.625, 0.0, 0.625, 0.25, 0.375, 0.25, 0.875, 0.5, 0.625, 0.5, 0.625, 0.5, 0.875, 0.5, 0.375, 0.75, 0.625, 0.75, 0.625, 1.0, 0.375, 1.0, 0.125, 0.5, 0.375, 0.5, 0.375, 0.75, 0.125, 0.75, 0.625, 0.5, 0.875, 0.5, 0.875, 0.75, 0.625, 0.75, 0.375, 0.25, 0.625, 0.25, 0.625, 0.5, 0.375, 0.5, 0.375, 0.25, 0.625, 0.25, 0.625, 0.25, 0.375, 0.25, 0.625, 0.5, 0.375, 0.5, 0.375, 0.5, 0.625, 0.5, 0.375, 0.5, 0.125, 0.5, 0.125, 0.5, 0.375, 0.5, 0.625, 0.75, 0.375, 0.75, 0.375, 0.5, 0.625, 0.5])
me_cube_019.use_remesh_fix_poles = True
me_cube_019.use_remesh_preserve_attributes = False
me_cube_019.use_mirror_vertex_groups = False
me_cube_019.update()
me_cube_020 = bpy.data.meshes.new('Cube.020')
me_cube_020.from_pydata([(-3.273, -1.0, -1.0), (-3.273, -1.0, 1.0), (-3.273, 1.0, -1.0), (-3.273, 1.0, 1.0), (2.819, -1.0, -1.0), (2.819, -1.0, 1.0), (2.819, 1.0, -1.0), (2.819, 1.0, 1.0), (-3.273, 2.883, 1.0), (-3.273, 2.883, -1.0), (2.819, 2.883, -1.0), (2.819, 2.883, 1.0)], [], [(0, 1, 3, 2), (3, 7, 11, 8), (4, 5, 1, 0), (2, 6, 4, 0), (7, 3, 1, 5), (9, 8, 11, 10), (2, 3, 8, 9), (7, 6, 10, 11), (6, 2, 9, 10), (5, 4, 6, 7)])
_uv = me_cube_020.uv_layers.new(name='UVMap')
_uv.uv.foreach_set('vector', [0.375, 0.0, 0.625, 0.0, 0.625, 0.25, 0.375, 0.25, 0.875, 0.5, 0.625, 0.5, 0.625, 0.5, 0.875, 0.5, 0.375, 0.75, 0.625, 0.75, 0.625, 1.0, 0.375, 1.0, 0.125, 0.5, 0.375, 0.5, 0.375, 0.75, 0.125, 0.75, 0.625, 0.5, 0.875, 0.5, 0.875, 0.75, 0.625, 0.75, 0.375, 0.25, 0.625, 0.25, 0.625, 0.5, 0.375, 0.5, 0.375, 0.25, 0.625, 0.25, 0.625, 0.25, 0.375, 0.25, 0.625, 0.5, 0.375, 0.5, 0.375, 0.5, 0.625, 0.5, 0.375, 0.5, 0.125, 0.5, 0.125, 0.5, 0.375, 0.5, 0.625, 0.75, 0.375, 0.75, 0.375, 0.5, 0.625, 0.5])
me_cube_020.use_remesh_fix_poles = True
me_cube_020.use_remesh_preserve_attributes = False
me_cube_020.use_mirror_vertex_groups = False
me_cube_020.update()
me_cube_021 = bpy.data.meshes.new('Cube.021')
me_cube_021.from_pydata([(-3.273, -1.201, -1.0), (-3.273, -1.201, 1.0), (-3.273, 1.0, -1.0), (-3.273, 1.0, 1.0), (0.6798, -1.201, -1.0), (0.6798, -1.201, 1.0), (0.6798, 1.0, -1.0), (0.6798, 1.0, 1.0), (-3.273, 1.826, 1.0), (-3.273, 1.826, -1.0), (0.6798, 1.826, -1.0), (0.6798, 1.826, 1.0)], [], [(0, 1, 3, 2), (3, 7, 11, 8), (4, 5, 1, 0), (2, 6, 4, 0), (7, 3, 1, 5), (9, 8, 11, 10), (2, 3, 8, 9), (7, 6, 10, 11), (6, 2, 9, 10), (5, 4, 6, 7)])
_uv = me_cube_021.uv_layers.new(name='UVMap')
_uv.uv.foreach_set('vector', [0.375, 0.0, 0.625, 0.0, 0.625, 0.25, 0.375, 0.25, 0.875, 0.5, 0.625, 0.5, 0.625, 0.5, 0.875, 0.5, 0.375, 0.75, 0.625, 0.75, 0.625, 1.0, 0.375, 1.0, 0.125, 0.5, 0.375, 0.5, 0.375, 0.75, 0.125, 0.75, 0.625, 0.5, 0.875, 0.5, 0.875, 0.75, 0.625, 0.75, 0.375, 0.25, 0.625, 0.25, 0.625, 0.5, 0.375, 0.5, 0.375, 0.25, 0.625, 0.25, 0.625, 0.25, 0.375, 0.25, 0.625, 0.5, 0.375, 0.5, 0.375, 0.5, 0.625, 0.5, 0.375, 0.5, 0.125, 0.5, 0.125, 0.5, 0.375, 0.5, 0.625, 0.75, 0.375, 0.75, 0.375, 0.5, 0.625, 0.5])
me_cube_021.use_remesh_fix_poles = True
me_cube_021.use_remesh_preserve_attributes = False
me_cube_021.use_mirror_vertex_groups = False
me_cube_021.update()
me_cube_022 = bpy.data.meshes.new('Cube.022')
me_cube_022.from_pydata([(-3.273, -1.201, -1.0), (-3.273, -1.201, 1.0), (-3.273, 1.0, -1.0), (-3.273, 1.0, 1.0), (0.6798, -1.201, -1.0), (0.6798, -1.201, 1.0), (0.6798, 1.0, -1.0), (0.6798, 1.0, 1.0), (-3.273, 1.826, 1.0), (-3.273, 1.826, -1.0), (0.6798, 1.826, -1.0), (0.6798, 1.826, 1.0)], [], [(0, 1, 3, 2), (3, 7, 11, 8), (4, 5, 1, 0), (2, 6, 4, 0), (7, 3, 1, 5), (9, 8, 11, 10), (2, 3, 8, 9), (7, 6, 10, 11), (6, 2, 9, 10), (5, 4, 6, 7)])
_uv = me_cube_022.uv_layers.new(name='UVMap')
_uv.uv.foreach_set('vector', [0.375, 0.0, 0.625, 0.0, 0.625, 0.25, 0.375, 0.25, 0.875, 0.5, 0.625, 0.5, 0.625, 0.5, 0.875, 0.5, 0.375, 0.75, 0.625, 0.75, 0.625, 1.0, 0.375, 1.0, 0.125, 0.5, 0.375, 0.5, 0.375, 0.75, 0.125, 0.75, 0.625, 0.5, 0.875, 0.5, 0.875, 0.75, 0.625, 0.75, 0.375, 0.25, 0.625, 0.25, 0.625, 0.5, 0.375, 0.5, 0.375, 0.25, 0.625, 0.25, 0.625, 0.25, 0.375, 0.25, 0.625, 0.5, 0.375, 0.5, 0.375, 0.5, 0.625, 0.5, 0.375, 0.5, 0.125, 0.5, 0.125, 0.5, 0.375, 0.5, 0.625, 0.75, 0.375, 0.75, 0.375, 0.5, 0.625, 0.5])
me_cube_022.use_remesh_fix_poles = True
me_cube_022.use_remesh_preserve_attributes = False
me_cube_022.use_mirror_vertex_groups = False
me_cube_022.update()
me_cube_023 = bpy.data.meshes.new('Cube.023')
me_cube_023.from_pydata([(-3.273, -1.201, -1.0), (-3.273, -1.201, 1.0), (-3.273, 1.0, -1.0), (-3.273, 1.0, 1.0), (0.6798, -1.201, -1.0), (0.6798, -1.201, 1.0), (0.6798, 1.0, -1.0), (0.6798, 1.0, 1.0), (-3.273, 1.826, 1.0), (-3.273, 1.826, -1.0), (0.6798, 1.826, -1.0), (0.6798, 1.826, 1.0)], [], [(0, 1, 3, 2), (3, 7, 11, 8), (4, 5, 1, 0), (2, 6, 4, 0), (7, 3, 1, 5), (9, 8, 11, 10), (2, 3, 8, 9), (7, 6, 10, 11), (6, 2, 9, 10), (5, 4, 6, 7)])
_uv = me_cube_023.uv_layers.new(name='UVMap')
_uv.uv.foreach_set('vector', [0.375, 0.0, 0.625, 0.0, 0.625, 0.25, 0.375, 0.25, 0.875, 0.5, 0.625, 0.5, 0.625, 0.5, 0.875, 0.5, 0.375, 0.75, 0.625, 0.75, 0.625, 1.0, 0.375, 1.0, 0.125, 0.5, 0.375, 0.5, 0.375, 0.75, 0.125, 0.75, 0.625, 0.5, 0.875, 0.5, 0.875, 0.75, 0.625, 0.75, 0.375, 0.25, 0.625, 0.25, 0.625, 0.5, 0.375, 0.5, 0.375, 0.25, 0.625, 0.25, 0.625, 0.25, 0.375, 0.25, 0.625, 0.5, 0.375, 0.5, 0.375, 0.5, 0.625, 0.5, 0.375, 0.5, 0.125, 0.5, 0.125, 0.5, 0.375, 0.5, 0.625, 0.75, 0.375, 0.75, 0.375, 0.5, 0.625, 0.5])
me_cube_023.use_remesh_fix_poles = True
me_cube_023.use_remesh_preserve_attributes = False
me_cube_023.use_mirror_vertex_groups = False
me_cube_023.update()
me_cube_024 = bpy.data.meshes.new('Cube.024')
me_cube_024.from_pydata([(-3.273, -1.201, -1.0), (-3.273, -1.201, 1.0), (-3.273, 1.0, -1.0), (-3.273, 1.0, 1.0), (0.6798, -1.201, -1.0), (0.6798, -1.201, 1.0), (0.6798, 1.0, -1.0), (0.6798, 1.0, 1.0), (-3.273, 1.826, 1.0), (-3.273, 1.826, -1.0), (0.6798, 1.826, -1.0), (0.6798, 1.826, 1.0)], [], [(0, 1, 3, 2), (3, 7, 11, 8), (4, 5, 1, 0), (2, 6, 4, 0), (7, 3, 1, 5), (9, 8, 11, 10), (2, 3, 8, 9), (7, 6, 10, 11), (6, 2, 9, 10), (5, 4, 6, 7)])
_uv = me_cube_024.uv_layers.new(name='UVMap')
_uv.uv.foreach_set('vector', [0.375, 0.0, 0.625, 0.0, 0.625, 0.25, 0.375, 0.25, 0.875, 0.5, 0.625, 0.5, 0.625, 0.5, 0.875, 0.5, 0.375, 0.75, 0.625, 0.75, 0.625, 1.0, 0.375, 1.0, 0.125, 0.5, 0.375, 0.5, 0.375, 0.75, 0.125, 0.75, 0.625, 0.5, 0.875, 0.5, 0.875, 0.75, 0.625, 0.75, 0.375, 0.25, 0.625, 0.25, 0.625, 0.5, 0.375, 0.5, 0.375, 0.25, 0.625, 0.25, 0.625, 0.25, 0.375, 0.25, 0.625, 0.5, 0.375, 0.5, 0.375, 0.5, 0.625, 0.5, 0.375, 0.5, 0.125, 0.5, 0.125, 0.5, 0.375, 0.5, 0.625, 0.75, 0.375, 0.75, 0.375, 0.5, 0.625, 0.5])
me_cube_024.use_remesh_fix_poles = True
me_cube_024.use_remesh_preserve_attributes = False
me_cube_024.use_mirror_vertex_groups = False
me_cube_024.update()
me_cube_025 = bpy.data.meshes.new('Cube.025')
me_cube_025.from_pydata([(-3.273, -1.201, -1.0), (-3.273, -1.201, 1.0), (-3.273, 1.0, -1.0), (-3.273, 1.0, 1.0), (0.6798, -1.201, -1.0), (0.6798, -1.201, 1.0), (0.6798, 1.0, -1.0), (0.6798, 1.0, 1.0), (-3.273, 1.826, 1.0), (-3.273, 1.826, -1.0), (0.6798, 1.826, -1.0), (0.6798, 1.826, 1.0)], [], [(0, 1, 3, 2), (3, 7, 11, 8), (4, 5, 1, 0), (2, 6, 4, 0), (7, 3, 1, 5), (9, 8, 11, 10), (2, 3, 8, 9), (7, 6, 10, 11), (6, 2, 9, 10), (5, 4, 6, 7)])
_uv = me_cube_025.uv_layers.new(name='UVMap')
_uv.uv.foreach_set('vector', [0.375, 0.0, 0.625, 0.0, 0.625, 0.25, 0.375, 0.25, 0.875, 0.5, 0.625, 0.5, 0.625, 0.5, 0.875, 0.5, 0.375, 0.75, 0.625, 0.75, 0.625, 1.0, 0.375, 1.0, 0.125, 0.5, 0.375, 0.5, 0.375, 0.75, 0.125, 0.75, 0.625, 0.5, 0.875, 0.5, 0.875, 0.75, 0.625, 0.75, 0.375, 0.25, 0.625, 0.25, 0.625, 0.5, 0.375, 0.5, 0.375, 0.25, 0.625, 0.25, 0.625, 0.25, 0.375, 0.25, 0.625, 0.5, 0.375, 0.5, 0.375, 0.5, 0.625, 0.5, 0.375, 0.5, 0.125, 0.5, 0.125, 0.5, 0.375, 0.5, 0.625, 0.75, 0.375, 0.75, 0.375, 0.5, 0.625, 0.5])
me_cube_025.use_remesh_fix_poles = True
me_cube_025.use_remesh_preserve_attributes = False
me_cube_025.use_mirror_vertex_groups = False
me_cube_025.update()
me_cube_026 = bpy.data.meshes.new('Cube.026')
me_cube_026.from_pydata([(-3.273, -1.201, -1.0), (-3.273, -1.201, 1.0), (-3.273, 1.0, -1.0), (-3.273, 1.0, 1.0), (0.6798, -1.201, -1.0), (0.6798, -1.201, 1.0), (0.6798, 1.0, -1.0), (0.6798, 1.0, 1.0), (-3.273, 1.826, 1.0), (-3.273, 1.826, -1.0), (0.6798, 1.826, -1.0), (0.6798, 1.826, 1.0)], [], [(0, 1, 3, 2), (3, 7, 11, 8), (4, 5, 1, 0), (2, 6, 4, 0), (7, 3, 1, 5), (9, 8, 11, 10), (2, 3, 8, 9), (7, 6, 10, 11), (6, 2, 9, 10), (5, 4, 6, 7)])
_uv = me_cube_026.uv_layers.new(name='UVMap')
_uv.uv.foreach_set('vector', [0.375, 0.0, 0.625, 0.0, 0.625, 0.25, 0.375, 0.25, 0.875, 0.5, 0.625, 0.5, 0.625, 0.5, 0.875, 0.5, 0.375, 0.75, 0.625, 0.75, 0.625, 1.0, 0.375, 1.0, 0.125, 0.5, 0.375, 0.5, 0.375, 0.75, 0.125, 0.75, 0.625, 0.5, 0.875, 0.5, 0.875, 0.75, 0.625, 0.75, 0.375, 0.25, 0.625, 0.25, 0.625, 0.5, 0.375, 0.5, 0.375, 0.25, 0.625, 0.25, 0.625, 0.25, 0.375, 0.25, 0.625, 0.5, 0.375, 0.5, 0.375, 0.5, 0.625, 0.5, 0.375, 0.5, 0.125, 0.5, 0.125, 0.5, 0.375, 0.5, 0.625, 0.75, 0.375, 0.75, 0.375, 0.5, 0.625, 0.5])
me_cube_026.use_remesh_fix_poles = True
me_cube_026.use_remesh_preserve_attributes = False
me_cube_026.use_mirror_vertex_groups = False
me_cube_026.update()

# ---- objects
ob_board = bpy.data.objects.new('Board', me_cube)
ob_piece14 = bpy.data.objects.new('Piece14', me_cube_001)
ob_piece2 = bpy.data.objects.new('Piece2', me_cube_002)
ob_piece3 = bpy.data.objects.new('Piece3', me_cube_003)
ob_piece4 = bpy.data.objects.new('Piece4', me_cube_004)
ob_piece5 = bpy.data.objects.new('Piece5', me_cube_005)
ob_piece6 = bpy.data.objects.new('Piece6', me_cube_006)
ob_piece7 = bpy.data.objects.new('Piece7', me_cube_007)
ob_piece8 = bpy.data.objects.new('Piece8', me_cube_008)
ob_piece11 = bpy.data.objects.new('Piece11', me_cube_009)
ob_piece12 = bpy.data.objects.new('Piece12', me_cube_010)
ob_piece9 = bpy.data.objects.new('Piece9', me_cube_011)
ob_piece10 = bpy.data.objects.new('Piece10', me_cube_012)
ob_piece1 = bpy.data.objects.new('Piece1', me_cube_013)
ob_piece13 = bpy.data.objects.new('Piece13', me_cube_014)
ob_piece15 = bpy.data.objects.new('Piece15', me_cube_015)
ob_piece16 = bpy.data.objects.new('Piece16', me_cube_016)
ob_piece17 = bpy.data.objects.new('Piece17', me_cube_017)
ob_piece18 = bpy.data.objects.new('Piece18', me_cube_018)
ob_piece19 = bpy.data.objects.new('Piece19', me_cube_019)
ob_piece20 = bpy.data.objects.new('Piece20', me_cube_020)
ob_piece21 = bpy.data.objects.new('Piece21', me_cube_021)
ob_piece22 = bpy.data.objects.new('Piece22', me_cube_022)
ob_piece23 = bpy.data.objects.new('Piece23', me_cube_023)
ob_piece24 = bpy.data.objects.new('Piece24', me_cube_024)
ob_piece25 = bpy.data.objects.new('Piece25', me_cube_025)
ob_piece26 = bpy.data.objects.new('Piece26', me_cube_026)

# ---- transforms, parenting, visibility, modifiers, constraints
ob_board.location = (0.0, 0.0, 0.0)
ob_board.scale = (1.52, 2.27, 0.1529)
ob_board.lock_rotations_4d = False
ob_board.empty_display_type = 'ARROWS'
ob_board.lineart.crease_threshold = 0.0
ob_piece14.location = (-1.168, -1.836, 0.0223)
ob_piece14.scale = (0.1593, 0.1593, 0.03985)
ob_piece14.lineart.crease_threshold = 0.0
ob_piece2.location = (-0.8047, -1.483, 0.0223)
ob_piece2.scale = (0.1593, 0.1593, 0.03985)
ob_piece2.lineart.crease_threshold = 0.0
ob_piece3.location = (-0.8047, -0.4779, 0.0223)
ob_piece3.scale = (0.1593, 0.1593, 0.03985)
ob_piece3.lineart.crease_threshold = 0.0
ob_piece4.location = (-0.1261, -1.835, 0.0223)
ob_piece4.scale = (0.1593, 0.1593, 0.03985)
ob_piece4.lineart.crease_threshold = 0.0
ob_piece5.location = (-0.4841, -1.174, 0.0223)
ob_piece5.scale = (0.1593, 0.1593, 0.03985)
ob_piece5.lineart.crease_threshold = 0.0
ob_piece6.location = (-0.1416, -1.174, 0.0223)
ob_piece6.scale = (0.1593, 0.1593, 0.03985)
ob_piece6.lineart.crease_threshold = 0.0
ob_piece7.location = (0.8814, 0.1784, 0.0223)
ob_piece7.scale = (0.1593, 0.1593, 0.03985)
ob_piece7.lineart.crease_threshold = 0.0
ob_piece8.location = (0.5597, -1.141, 0.0223)
ob_piece8.scale = (0.1593, 0.1593, 0.03985)
ob_piece8.lineart.crease_threshold = 0.0
ob_piece11.location = (0.532, -1.501, 0.0223)
ob_piece11.rotation_euler = (0.0, 0.0, 1.571)
ob_piece11.scale = (0.1593, 0.1593, 0.03985)
ob_piece11.lineart.crease_threshold = 0.0
ob_piece12.location = (0.532, -1.835, 0.0223)
ob_piece12.rotation_euler = (0.0, 0.0, 1.571)
ob_piece12.scale = (0.1593, 0.1593, 0.03985)
ob_piece12.lineart.crease_threshold = 0.0
ob_piece9.location = (1.223, -1.141, 0.0223)
ob_piece9.scale = (0.1593, 0.1593, 0.03985)
ob_piece9.lineart.crease_threshold = 0.0
ob_piece10.location = (1.223, -0.4537, 0.0223)
ob_piece10.scale = (0.1593, 0.1506, 0.03985)
ob_piece10.lineart.crease_threshold = 0.0
ob_piece1.location = (0.86, -1.835, 0.0223)
ob_piece1.scale = (0.1593, 0.1593, 0.03985)
ob_piece1.lineart.crease_threshold = 0.0
ob_piece13.location = (1.202, -1.835, 0.0223)
ob_piece13.scale = (0.1593, 0.1593, 0.03985)
ob_piece13.lineart.crease_threshold = 0.0
ob_piece15.location = (-1.167, 0.1765, 0.0223)
ob_piece15.scale = (0.1593, 0.1593, 0.03985)
ob_piece15.lineart.crease_threshold = 0.0
ob_piece16.location = (-0.8246, 0.1765, 0.0223)
ob_piece16.scale = (0.1593, 0.1593, 0.03985)
ob_piece16.lineart.crease_threshold = 0.0
ob_piece17.location = (0.2194, -0.4779, 0.0223)
ob_piece17.scale = (0.1593, 0.1593, 0.03985)
ob_piece17.lineart.crease_threshold = 0.0
ob_piece18.location = (-0.143, 0.2088, 0.0223)
ob_piece18.scale = (0.1593, 0.1593, 0.03985)
ob_piece18.lineart.crease_threshold = 0.0
ob_piece19.location = (0.1827, 0.1747, 0.0223)
ob_piece19.scale = (0.1716, 0.1593, 0.03985)
ob_piece19.lineart.crease_threshold = 0.0
ob_piece20.location = (0.4711, 1.235, 0.03013)
ob_piece20.rotation_euler = (0.0, 0.0, 1.571)
ob_piece20.scale = (0.1593, 0.1593, 0.03985)
ob_piece20.lineart.crease_threshold = 0.0
ob_piece21.location = (-0.1475, 0.8978, 0.0223)
ob_piece21.scale = (0.1593, 0.1538, 0.03985)
ob_piece21.lineart.crease_threshold = 0.0
ob_piece22.location = (-0.1475, 1.402, 0.0223)
ob_piece22.scale = (0.1593, 0.1538, 0.03985)
ob_piece22.lineart.crease_threshold = 0.0
ob_piece23.location = (-0.8095, 0.8978, 0.0223)
ob_piece23.scale = (0.1593, 0.1538, 0.03985)
ob_piece23.lineart.crease_threshold = 0.0
ob_piece24.location = (-0.8095, 1.402, 0.0223)
ob_piece24.scale = (0.1593, 0.1538, 0.03985)
ob_piece24.lineart.crease_threshold = 0.0
ob_piece25.location = (1.216, 0.8978, 0.0223)
ob_piece25.scale = (0.1593, 0.1538, 0.03985)
ob_piece25.lineart.crease_threshold = 0.0
ob_piece26.location = (1.216, 1.402, 0.0223)
ob_piece26.scale = (0.1593, 0.1538, 0.03985)
ob_piece26.lineart.crease_threshold = 0.0

# ---- collection membership
col_collection.objects.link(ob_board)
col_collection.objects.link(ob_piece14)
col_collection.objects.link(ob_piece2)
col_collection.objects.link(ob_piece3)
col_collection.objects.link(ob_piece4)
col_collection.objects.link(ob_piece5)
col_collection.objects.link(ob_piece6)
col_collection.objects.link(ob_piece7)
col_collection.objects.link(ob_piece8)
col_collection.objects.link(ob_piece11)
col_collection.objects.link(ob_piece12)
col_collection.objects.link(ob_piece9)
col_collection.objects.link(ob_piece10)
col_collection.objects.link(ob_piece1)
col_collection.objects.link(ob_piece13)
col_collection.objects.link(ob_piece15)
col_collection.objects.link(ob_piece16)
col_collection.objects.link(ob_piece17)
col_collection.objects.link(ob_piece18)
col_collection.objects.link(ob_piece19)
col_collection.objects.link(ob_piece20)
col_collection.objects.link(ob_piece21)
col_collection.objects.link(ob_piece22)
col_collection.objects.link(ob_piece23)
col_collection.objects.link(ob_piece24)
col_collection.objects.link(ob_piece25)
col_collection.objects.link(ob_piece26)

# ---- scene / render settings (as saved in the file)
scene.frame_start = 1; scene.frame_end = 250; scene.frame_set(1)
scene.render.engine = 'BLENDER_EEVEE_NEXT'
scene.cycles.use_denoising = False
scene.cycles.samples = 128
scene.cycles.sampling_pattern = 'TABULATED_SOBOL'
scene.cycles.use_adaptive_sampling = False
scene.cycles.use_light_tree = False
scene.view_settings.view_transform = 'Filmic'
bpy.context.view_layer.update()

# ---- added for rendering (the .blend has no active camera and no usable light): camera, sun
cam_auto = bpy.data.cameras.new('AutoCamera')
cam_auto.lens = 50.0
cam_auto.sensor_width = 36.0
cam_auto.clip_end = 1000.0
ob_auto_camera = bpy.data.objects.new('AutoCamera', cam_auto)
scene.collection.objects.link(ob_auto_camera)
ob_auto_camera.location = (4.82766, -5.9482, 3.86213)
ob_auto_camera.rotation_euler = (1.09748, -7.21219e-08, 0.694738)
scene.camera = ob_auto_camera
light_auto_sun = bpy.data.lights.new('AutoSun', 'SUN')
light_auto_sun.energy = 3.0
light_auto_sun.angle = 0.0523599
ob_auto_sun = bpy.data.objects.new('AutoSun', light_auto_sun)
scene.collection.objects.link(ob_auto_sun)
ob_auto_sun.rotation_euler = (0.872665, 0.174533, 0.523599)
bpy.context.view_layer.update()
